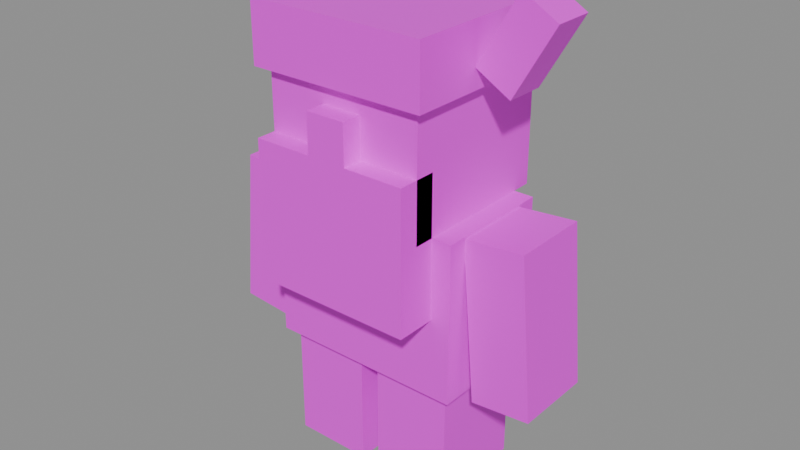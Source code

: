 # Source: guild_master.blend  (saved by Blender 5.2.45; exported with 4.5.12 LTS)
import bpy
from mathutils import Matrix  # noqa: F401  (used for matrix-valued properties, if any)

bpy.ops.wm.read_factory_settings(use_empty=True)
scene = bpy.context.scene
scene.name = 'Scene'

# ---- images (referenced by path relative to the original .blend; pixels are not part of the script)
import os
ASSET_DIR = os.environ.get("B2B_ASSET_DIR", "")  # directory of the original .blend (textures are referenced by path, not embedded)
HERE = os.path.dirname(os.path.abspath(__file__))  # packed textures are extracted next to this script under _unpacked/

def load_image(name, relpath, width, height, colorspace="sRGB"):
    """Load a texture the original file referenced (path relative to the .blend, or extracted next to this script)."""
    p = next((c for c in (os.path.join(HERE, relpath), os.path.join(ASSET_DIR, relpath)) if relpath and os.path.exists(c)), "")
    if p:
        img = bpy.data.images.load(p, check_existing=True)
        img.name = name
    else:  # same state as the original file: an image datablock whose file is absent (Cycles renders it pink)
        img = bpy.data.images.new(name, width, height)
        img.source = "FILE"
        img.filepath = "//" + (relpath or name)
    img.colorspace_settings.name = colorspace
    return img
img_guild_master_png = load_image('guild_master.png', 'guild_master.png', 1024, 1024, 'sRGB')

# ---- materials (node trees are filled in below, after node groups)
mat_guild_master = bpy.data.materials.new('guild_master')

# ---- material node trees
mat_guild_master.use_nodes = True; mat_guild_master.node_tree.nodes.clear()
_N = mat_guild_master.node_tree.nodes; _L = mat_guild_master.node_tree.links
n0 = _N.new('ShaderNodeBsdfPrincipled'); n0.name = 'Principled BSDF'; n0.location = (-200, 100)
n0.inputs[10].default_value = 0.005
n1 = _N.new('ShaderNodeOutputMaterial'); n1.name = 'Material Output'; n1.location = (200, 100)
n2 = _N.new('ShaderNodeTexImage'); n2.name = 'Image Texture'; n2.location = (0, 0)
n2.image = img_guild_master_png
n2.interpolation = 'Closest'
_L.new(n0.outputs[0], n1.inputs[0])
_L.new(n2.outputs[0], n0.inputs[0])
_L.new(n2.outputs[1], n0.inputs[4])
n1.is_active_output = True

# ---- meshes
me_cube_head = bpy.data.meshes.new('cube_head')
me_cube_head.from_pydata([(-4.0, -4.0, 8.0), (4.0, -4.0, 8.0), (4.0, -4.0, 0.0), (-4.0, -4.0, 0.0), (-4.0, 4.0, 8.0), (4.0, 4.0, 8.0), (4.0, 4.0, 0.0), (-4.0, 4.0, 0.0)], [], [(5, 4, 0, 1), (2, 3, 7, 6), (0, 4, 7, 3), (1, 0, 3, 2), (5, 1, 2, 6), (4, 5, 6, 7)])
_uv = me_cube_head.uv_layers.new(name='UVMap')
_uv.uv.foreach_set('vector', [0.25, 1.0, 0.125, 1.0, 0.125, 0.875, 0.25, 0.875, 0.375, 0.875, 0.25, 0.875, 0.25, 1.0, 0.375, 1.0, 0.125, 0.875, 0.0, 0.875, 0.0, 0.75, 0.125, 0.75, 0.25, 0.875, 0.125, 0.875, 0.125, 0.75, 0.25, 0.75, 0.375, 0.875, 0.25, 0.875, 0.25, 0.75, 0.375, 0.75, 0.5, 0.875, 0.375, 0.875, 0.375, 0.75, 0.5, 0.75])
me_cube_head.materials.append(mat_guild_master)
me_cube_head.update()
me_cube_helmet = bpy.data.meshes.new('cube_helmet')
me_cube_helmet.from_pydata([(-4.5, -4.5, 9.0), (4.5, -4.5, 9.0), (4.5, -4.5, 6.0), (-4.5, -4.5, 6.0), (-4.5, 4.5, 9.0), (4.5, 4.5, 9.0), (4.5, 4.5, 6.0), (-4.5, 4.5, 6.0)], [], [(5, 4, 0, 1), (2, 3, 7, 6), (0, 4, 7, 3), (1, 0, 3, 2), (5, 1, 2, 6), (4, 5, 6, 7)])
_uv = me_cube_helmet.uv_layers.new(name='UVMap')
_uv.uv.foreach_set('vector', [0.2812, 0.75, 0.1406, 0.75, 0.1406, 0.6094, 0.2812, 0.6094, 0.4219, 0.6094, 0.2812, 0.6094, 0.2812, 0.75, 0.4219, 0.75, 0.1406, 0.6094, 0.0, 0.6094, 0.0, 0.5625, 0.1406, 0.5625, 0.2812, 0.6094, 0.1406, 0.6094, 0.1406, 0.5625, 0.2812, 0.5625, 0.4219, 0.6094, 0.2812, 0.6094, 0.2812, 0.5625, 0.4219, 0.5625, 0.5625, 0.6094, 0.4219, 0.6094, 0.4219, 0.5625, 0.5625, 0.5625])
me_cube_helmet.materials.append(mat_guild_master)
me_cube_helmet.update()
me_cube_nose = bpy.data.meshes.new('cube_nose')
me_cube_nose.from_pydata([(-1.0, -5.0, 5.0), (1.0, -5.0, 5.0), (1.0, -5.0, 3.0), (-1.0, -5.0, 3.0), (-1.0, -4.0, 5.0), (1.0, -4.0, 5.0), (1.0, -4.0, 3.0), (-1.0, -4.0, 3.0)], [], [(5, 4, 0, 1), (2, 3, 7, 6), (0, 4, 7, 3), (1, 0, 3, 2), (5, 1, 2, 6), (4, 5, 6, 7)])
_uv = me_cube_nose.uv_layers.new(name='UVMap')
_uv.uv.foreach_set('vector', [0.6719, 0.75, 0.6406, 0.75, 0.6406, 0.7344, 0.6719, 0.7344, 0.7031, 0.7344, 0.6719, 0.7344, 0.6719, 0.75, 0.7031, 0.75, 0.6406, 0.7344, 0.625, 0.7344, 0.625, 0.7031, 0.6406, 0.7031, 0.6719, 0.7344, 0.6406, 0.7344, 0.6406, 0.7031, 0.6719, 0.7031, 0.6875, 0.7344, 0.6719, 0.7344, 0.6719, 0.7031, 0.6875, 0.7031, 0.7188, 0.7344, 0.6875, 0.7344, 0.6875, 0.7031, 0.7188, 0.7031])
me_cube_nose.materials.append(mat_guild_master)
me_cube_nose.update()
me_cube_beard = bpy.data.meshes.new('cube_beard')
me_cube_beard.from_pydata([(-4.0, -1.0, 0.0), (4.0, -1.0, 0.0), (4.0, -1.0, -7.0), (-4.0, -1.0, -7.0), (-4.0, 1.0, 0.0), (4.0, 1.0, 0.0), (4.0, 1.0, -7.0), (-4.0, 1.0, -7.0)], [], [(5, 4, 0, 1), (2, 3, 7, 6), (0, 4, 7, 3), (1, 0, 3, 2), (5, 1, 2, 6), (4, 5, 6, 7)])
_uv = me_cube_beard.uv_layers.new(name='UVMap')
_uv.uv.foreach_set('vector', [0.6562, 0.5625, 0.5312, 0.5625, 0.5312, 0.5312, 0.6562, 0.5312, 0.7812, 0.5312, 0.6562, 0.5312, 0.6562, 0.5625, 0.7812, 0.5625, 0.5312, 0.5312, 0.5, 0.5312, 0.5, 0.4219, 0.5312, 0.4219, 0.6562, 0.5312, 0.5312, 0.5312, 0.5312, 0.4219, 0.6562, 0.4219, 0.6875, 0.5312, 0.6562, 0.5312, 0.6562, 0.4219, 0.6875, 0.4219, 0.8125, 0.5312, 0.6875, 0.5312, 0.6875, 0.4219, 0.8125, 0.4219])
me_cube_beard.materials.append(mat_guild_master)
me_cube_beard.update()
me_cube_horn_left = bpy.data.meshes.new('cube_horn_left')
me_cube_horn_left.from_pydata([(0.0, -1.0, 4.0), (2.0, -1.0, 4.0), (2.0, -1.0, 0.0), (0.0, -1.0, 0.0), (0.0, 1.0, 4.0), (2.0, 1.0, 4.0), (2.0, 1.0, 0.0), (0.0, 1.0, 0.0)], [], [(5, 4, 0, 1), (2, 3, 7, 6), (0, 4, 7, 3), (1, 0, 3, 2), (5, 1, 2, 6), (4, 5, 6, 7)])
_uv = me_cube_horn_left.uv_layers.new(name='UVMap')
_uv.uv.foreach_set('vector', [0.8125, 0.75, 0.7812, 0.75, 0.7812, 0.7188, 0.8125, 0.7188, 0.8438, 0.7188, 0.8125, 0.7188, 0.8125, 0.75, 0.8438, 0.75, 0.7812, 0.7188, 0.75, 0.7188, 0.75, 0.6562, 0.7812, 0.6562, 0.8125, 0.7188, 0.7812, 0.7188, 0.7812, 0.6562, 0.8125, 0.6562, 0.8438, 0.7188, 0.8125, 0.7188, 0.8125, 0.6562, 0.8438, 0.6562, 0.875, 0.7188, 0.8438, 0.7188, 0.8438, 0.6562, 0.875, 0.6562])
me_cube_horn_left.materials.append(mat_guild_master)
me_cube_horn_left.update()
me_cube_horn_right = bpy.data.meshes.new('cube_horn_right')
me_cube_horn_right.from_pydata([(-2.0, -1.0, 4.0), (0.0, -1.0, 4.0), (0.0, -1.0, 0.0), (-2.0, -1.0, 0.0), (-2.0, 1.0, 4.0), (0.0, 1.0, 4.0), (0.0, 1.0, 0.0), (-2.0, 1.0, 0.0)], [], [(5, 4, 0, 1), (2, 3, 7, 6), (0, 4, 7, 3), (1, 0, 3, 2), (5, 1, 2, 6), (4, 5, 6, 7)])
_uv = me_cube_horn_right.uv_layers.new(name='UVMap')
_uv.uv.foreach_set('vector', [0.9375, 0.75, 0.9062, 0.75, 0.9062, 0.7188, 0.9375, 0.7188, 0.9688, 0.7188, 0.9375, 0.7188, 0.9375, 0.75, 0.9688, 0.75, 0.9062, 0.7188, 0.875, 0.7188, 0.875, 0.6562, 0.9062, 0.6562, 0.9375, 0.7188, 0.9062, 0.7188, 0.9062, 0.6562, 0.9375, 0.6562, 0.9688, 0.7188, 0.9375, 0.7188, 0.9375, 0.6562, 0.9688, 0.6562, 1.0, 0.7188, 0.9688, 0.7188, 0.9688, 0.6562, 1.0, 0.6562])
me_cube_horn_right.materials.append(mat_guild_master)
me_cube_horn_right.update()
me_cube_body = bpy.data.meshes.new('cube_body')
me_cube_body.from_pydata([(-5.0, -3.0, 8.0), (5.0, -3.0, 8.0), (5.0, -3.0, 0.0), (-5.0, -3.0, 0.0), (-5.0, 3.0, 8.0), (5.0, 3.0, 8.0), (5.0, 3.0, 0.0), (-5.0, 3.0, 0.0)], [], [(5, 4, 0, 1), (2, 3, 7, 6), (0, 4, 7, 3), (1, 0, 3, 2), (5, 1, 2, 6), (4, 5, 6, 7)])
_uv = me_cube_body.uv_layers.new(name='UVMap')
_uv.uv.foreach_set('vector', [0.25, 0.5625, 0.09375, 0.5625, 0.09375, 0.4688, 0.25, 0.4688, 0.4062, 0.4688, 0.25, 0.4688, 0.25, 0.5625, 0.4062, 0.5625, 0.09375, 0.4688, 0.0, 0.4688, 0.0, 0.3438, 0.09375, 0.3438, 0.25, 0.4688, 0.09375, 0.4688, 0.09375, 0.3438, 0.25, 0.3438, 0.3438, 0.4688, 0.25, 0.4688, 0.25, 0.3438, 0.3438, 0.3438, 0.5, 0.4688, 0.3438, 0.4688, 0.3438, 0.3438, 0.5, 0.3438])
me_cube_body.materials.append(mat_guild_master)
me_cube_body.update()
me_cube_arm_right = bpy.data.meshes.new('cube_arm_right')
me_cube_arm_right.from_pydata([(-1.5, -2.0, 1.0), (1.5, -2.0, 1.0), (1.5, -2.0, -7.0), (-1.5, -2.0, -7.0), (-1.5, 2.0, 1.0), (1.5, 2.0, 1.0), (1.5, 2.0, -7.0), (-1.5, 2.0, -7.0)], [], [(5, 4, 0, 1), (2, 3, 7, 6), (0, 4, 7, 3), (1, 0, 3, 2), (5, 1, 2, 6), (4, 5, 6, 7)])
_uv = me_cube_arm_right.uv_layers.new(name='UVMap')
_uv.uv.foreach_set('vector', [0.1094, 0.3438, 0.0625, 0.3438, 0.0625, 0.2812, 0.1094, 0.2812, 0.1562, 0.2812, 0.1094, 0.2812, 0.1094, 0.3438, 0.1562, 0.3438, 0.0625, 0.2812, 0.0, 0.2812, 0.0, 0.1562, 0.0625, 0.1562, 0.1094, 0.2812, 0.0625, 0.2812, 0.0625, 0.1562, 0.1094, 0.1562, 0.1719, 0.2812, 0.1094, 0.2812, 0.1094, 0.1562, 0.1719, 0.1562, 0.2188, 0.2812, 0.1719, 0.2812, 0.1719, 0.1562, 0.2188, 0.1562])
me_cube_arm_right.materials.append(mat_guild_master)
me_cube_arm_right.update()
me_cube_arm_left = bpy.data.meshes.new('cube_arm_left')
me_cube_arm_left.from_pydata([(-1.5, -2.0, 1.0), (1.5, -2.0, 1.0), (1.5, -2.0, -7.0), (-1.5, -2.0, -7.0), (-1.5, 2.0, 1.0), (1.5, 2.0, 1.0), (1.5, 2.0, -7.0), (-1.5, 2.0, -7.0)], [], [(5, 4, 0, 1), (2, 3, 7, 6), (0, 4, 7, 3), (1, 0, 3, 2), (5, 1, 2, 6), (4, 5, 6, 7)])
_uv = me_cube_arm_left.uv_layers.new(name='UVMap')
_uv.uv.foreach_set('vector', [0.3281, 0.3438, 0.2812, 0.3438, 0.2812, 0.2812, 0.3281, 0.2812, 0.375, 0.2812, 0.3281, 0.2812, 0.3281, 0.3438, 0.375, 0.3438, 0.2812, 0.2812, 0.2188, 0.2812, 0.2188, 0.1562, 0.2812, 0.1562, 0.3281, 0.2812, 0.2812, 0.2812, 0.2812, 0.1562, 0.3281, 0.1562, 0.3906, 0.2812, 0.3281, 0.2812, 0.3281, 0.1562, 0.3906, 0.1562, 0.4375, 0.2812, 0.3906, 0.2812, 0.3906, 0.1562, 0.4375, 0.1562])
me_cube_arm_left.materials.append(mat_guild_master)
me_cube_arm_left.update()
me_cube_leg_right = bpy.data.meshes.new('cube_leg_right')
me_cube_leg_right.from_pydata([(-2.0, -2.5, 0.0), (2.0, -2.5, 0.0), (2.0, -2.5, -6.0), (-2.0, -2.5, -6.0), (-2.0, 2.5, 0.0), (2.0, 2.5, 0.0), (2.0, 2.5, -6.0), (-2.0, 2.5, -6.0)], [], [(5, 4, 0, 1), (2, 3, 7, 6), (0, 4, 7, 3), (1, 0, 3, 2), (5, 1, 2, 6), (4, 5, 6, 7)])
_uv = me_cube_leg_right.uv_layers.new(name='UVMap')
_uv.uv.foreach_set('vector', [0.5781, 0.3438, 0.5156, 0.3438, 0.5156, 0.2656, 0.5781, 0.2656, 0.6406, 0.2656, 0.5781, 0.2656, 0.5781, 0.3438, 0.6406, 0.3438, 0.5156, 0.2656, 0.4375, 0.2656, 0.4375, 0.1719, 0.5156, 0.1719, 0.5781, 0.2656, 0.5156, 0.2656, 0.5156, 0.1719, 0.5781, 0.1719, 0.6562, 0.2656, 0.5781, 0.2656, 0.5781, 0.1719, 0.6562, 0.1719, 0.7188, 0.2656, 0.6562, 0.2656, 0.6562, 0.1719, 0.7188, 0.1719])
me_cube_leg_right.materials.append(mat_guild_master)
me_cube_leg_right.update()
me_cube_leg_left = bpy.data.meshes.new('cube_leg_left')
me_cube_leg_left.from_pydata([(-2.0, -2.5, 0.0), (2.0, -2.5, 0.0), (2.0, -2.5, -6.0), (-2.0, -2.5, -6.0), (-2.0, 2.5, 0.0), (2.0, 2.5, 0.0), (2.0, 2.5, -6.0), (-2.0, 2.5, -6.0)], [], [(5, 4, 0, 1), (2, 3, 7, 6), (0, 4, 7, 3), (1, 0, 3, 2), (5, 1, 2, 6), (4, 5, 6, 7)])
_uv = me_cube_leg_left.uv_layers.new(name='UVMap')
_uv.uv.foreach_set('vector', [0.8594, 0.3438, 0.7969, 0.3438, 0.7969, 0.2656, 0.8594, 0.2656, 0.9219, 0.2656, 0.8594, 0.2656, 0.8594, 0.3438, 0.9219, 0.3438, 0.7969, 0.2656, 0.7188, 0.2656, 0.7188, 0.1719, 0.7969, 0.1719, 0.8594, 0.2656, 0.7969, 0.2656, 0.7969, 0.1719, 0.8594, 0.1719, 0.9375, 0.2656, 0.8594, 0.2656, 0.8594, 0.1719, 0.9375, 0.1719, 1.0, 0.2656, 0.9375, 0.2656, 0.9375, 0.1719, 1.0, 0.1719])
me_cube_leg_left.materials.append(mat_guild_master)
me_cube_leg_left.update()

# ---- objects
ob_root = bpy.data.objects.new('root', None)
ob_body = bpy.data.objects.new('body', None)
ob_head = bpy.data.objects.new('head', None)
ob_beard = bpy.data.objects.new('beard', None)
ob_horn_left = bpy.data.objects.new('horn_left', None)
ob_horn_right = bpy.data.objects.new('horn_right', None)
ob_arm_right = bpy.data.objects.new('arm_right', None)
ob_arm_left = bpy.data.objects.new('arm_left', None)
ob_leg_right = bpy.data.objects.new('leg_right', None)
ob_leg_left = bpy.data.objects.new('leg_left', None)
ob_cube_head = bpy.data.objects.new('cube_head', me_cube_head)
ob_cube_helmet = bpy.data.objects.new('cube_helmet', me_cube_helmet)
ob_cube_nose = bpy.data.objects.new('cube_nose', me_cube_nose)
ob_cube_beard = bpy.data.objects.new('cube_beard', me_cube_beard)
ob_cube_horn_left = bpy.data.objects.new('cube_horn_left', me_cube_horn_left)
ob_cube_horn_right = bpy.data.objects.new('cube_horn_right', me_cube_horn_right)
ob_cube_body = bpy.data.objects.new('cube_body', me_cube_body)
ob_cube_arm_right = bpy.data.objects.new('cube_arm_right', me_cube_arm_right)
ob_cube_arm_left = bpy.data.objects.new('cube_arm_left', me_cube_arm_left)
ob_cube_leg_right = bpy.data.objects.new('cube_leg_right', me_cube_leg_right)
ob_cube_leg_left = bpy.data.objects.new('cube_leg_left', me_cube_leg_left)

# ---- transforms, parenting, visibility, modifiers, constraints
ob_root.location = (0.0, 0.0, 24.0)
ob_root.empty_display_size = 2.0
ob_body.parent = ob_root
ob_body.location = (0.0, 0.0, -18.0)
ob_body.rotation_mode = 'XZY'
ob_body.empty_display_type = 'SPHERE'
ob_body.empty_display_size = 0.6
ob_head.parent = ob_body
ob_head.location = (0.0, 0.0, 8.0)
ob_head.rotation_mode = 'XZY'
ob_head.empty_display_type = 'SPHERE'
ob_head.empty_display_size = 0.6
ob_beard.parent = ob_head
ob_beard.location = (0.0, -4.0, 3.0)
ob_beard.rotation_mode = 'XZY'
ob_beard.empty_display_type = 'SPHERE'
ob_beard.empty_display_size = 0.6
ob_horn_left.parent = ob_head
ob_horn_left.location = (4.5, 0.0, 7.0)
ob_horn_left.rotation_mode = 'XZY'
ob_horn_left.rotation_euler = (0.0, 0.5236, -0.0)
ob_horn_left.empty_display_type = 'SPHERE'
ob_horn_left.empty_display_size = 0.6
ob_horn_right.parent = ob_head
ob_horn_right.location = (-4.5, 0.0, 7.0)
ob_horn_right.rotation_mode = 'XZY'
ob_horn_right.rotation_euler = (0.0, -0.5236, -0.0)
ob_horn_right.empty_display_type = 'SPHERE'
ob_horn_right.empty_display_size = 0.6
ob_arm_right.parent = ob_body
ob_arm_right.location = (-6.5, 0.0, 7.0)
ob_arm_right.rotation_mode = 'XZY'
ob_arm_right.rotation_euler = (0.0, 0.08727, -0.0)
ob_arm_right.empty_display_type = 'SPHERE'
ob_arm_right.empty_display_size = 0.6
ob_arm_left.parent = ob_body
ob_arm_left.location = (6.5, 0.0, 7.0)
ob_arm_left.rotation_mode = 'XZY'
ob_arm_left.rotation_euler = (0.0, -0.08727, -0.0)
ob_arm_left.empty_display_type = 'SPHERE'
ob_arm_left.empty_display_size = 0.6
ob_leg_right.parent = ob_root
ob_leg_right.location = (-2.5, 0.0, -18.0)
ob_leg_right.rotation_mode = 'XZY'
ob_leg_right.empty_display_type = 'SPHERE'
ob_leg_right.empty_display_size = 0.6
ob_leg_left.parent = ob_root
ob_leg_left.location = (2.5, 0.0, -18.0)
ob_leg_left.rotation_mode = 'XZY'
ob_leg_left.empty_display_type = 'SPHERE'
ob_leg_left.empty_display_size = 0.6
ob_cube_head.parent = ob_head
ob_cube_head.location = (0.0, 0.0, 0.0)
ob_cube_helmet.parent = ob_head
ob_cube_helmet.location = (0.0, 0.0, 0.0)
ob_cube_nose.parent = ob_head
ob_cube_nose.location = (0.0, 0.0, 0.0)
ob_cube_beard.parent = ob_beard
ob_cube_beard.location = (0.0, 0.0, 0.0)
ob_cube_horn_left.parent = ob_horn_left
ob_cube_horn_left.location = (0.0, 0.0, 0.0)
ob_cube_horn_right.parent = ob_horn_right
ob_cube_horn_right.location = (0.0, 0.0, 0.0)
ob_cube_body.parent = ob_body
ob_cube_body.location = (0.0, 0.0, 0.0)
ob_cube_arm_right.parent = ob_arm_right
ob_cube_arm_right.location = (0.0, 0.0, 0.0)
ob_cube_arm_left.parent = ob_arm_left
ob_cube_arm_left.location = (0.0, 0.0, 0.0)
ob_cube_leg_right.parent = ob_leg_right
ob_cube_leg_right.location = (0.0, 0.0, 0.0)
ob_cube_leg_left.parent = ob_leg_left
ob_cube_leg_left.location = (0.0, 0.0, 0.0)

# ---- collection membership
scene.collection.objects.link(ob_root)
scene.collection.objects.link(ob_body)
scene.collection.objects.link(ob_head)
scene.collection.objects.link(ob_beard)
scene.collection.objects.link(ob_horn_left)
scene.collection.objects.link(ob_horn_right)
scene.collection.objects.link(ob_arm_right)
scene.collection.objects.link(ob_arm_left)
scene.collection.objects.link(ob_leg_right)
scene.collection.objects.link(ob_leg_left)
scene.collection.objects.link(ob_cube_head)
scene.collection.objects.link(ob_cube_helmet)
scene.collection.objects.link(ob_cube_nose)
scene.collection.objects.link(ob_cube_beard)
scene.collection.objects.link(ob_cube_horn_left)
scene.collection.objects.link(ob_cube_horn_right)
scene.collection.objects.link(ob_cube_body)
scene.collection.objects.link(ob_cube_arm_right)
scene.collection.objects.link(ob_cube_arm_left)
scene.collection.objects.link(ob_cube_leg_right)
scene.collection.objects.link(ob_cube_leg_left)

# ---- scene / render settings (as saved in the file)
scene.frame_start = 0; scene.frame_end = 140; scene.frame_set(0)
scene.render.engine = 'BLENDER_EEVEE_NEXT'
scene.render.fps = 20
scene.render.bake_bias = 0.0
scene.render.bake_samples = 0
scene.render.compositor_device = 'GPU'
scene.eevee.use_volume_custom_range = False
scene.eevee.fast_gi_thickness_near = 0.1
scene.eevee.fast_gi_thickness_far = 0.0
scene.eevee.ray_tracing_options.screen_trace_thickness = 0.1
bpy.context.view_layer.update()

# ---- added for rendering (the .blend has no active camera and no usable light): camera, sun + grey world if the file has none
cam_auto = bpy.data.cameras.new('AutoCamera')
cam_auto.lens = 50.0
cam_auto.sensor_width = 36.0
cam_auto.clip_end = 1000.0
ob_auto_camera = bpy.data.objects.new('AutoCamera', cam_auto)
scene.collection.objects.link(ob_auto_camera)
ob_auto_camera.location = (29.0362, -35.0934, 35.461)
ob_auto_camera.rotation_euler = (1.09748, -7.21219e-08, 0.694738)
scene.camera = ob_auto_camera
light_auto_sun = bpy.data.lights.new('AutoSun', 'SUN')
light_auto_sun.energy = 3.0
light_auto_sun.angle = 0.0523599
ob_auto_sun = bpy.data.objects.new('AutoSun', light_auto_sun)
scene.collection.objects.link(ob_auto_sun)
ob_auto_sun.rotation_euler = (0.872665, 0.174533, 0.523599)
if scene.world is None:
    world_auto = bpy.data.worlds.new('AutoWorld')
    world_auto.color = (0.3, 0.3, 0.3)
    scene.world = world_auto
bpy.context.view_layer.update()
